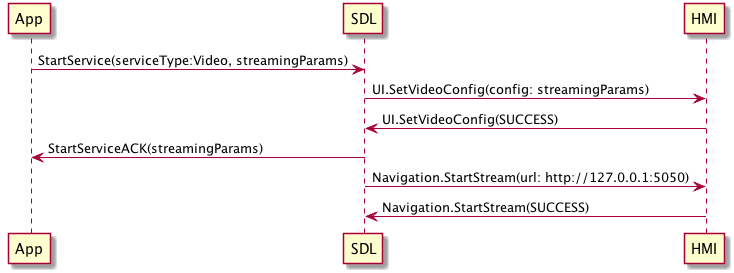

The diagram above was rendered by PlantUML. Its source (embedded in the PNG):
@startuml
/'
Source file for sequence diagram
More information at https://plantuml.com/ 
'/

Participant "App" as A
Participant "SDL" as SDL
Participant "HMI" as HMI

A -> SDL: StartService(serviceType:Video, streamingParams)
SDL -> HMI: UI.SetVideoConfig(config: streamingParams)
HMI -> SDL: UI.SetVideoConfig(SUCCESS)
SDL -> A: StartServiceACK(streamingParams)
SDL -> HMI: Navigation.StartStream(url: http://127.0.0.1:5050)
HMI -> SDL: Navigation.StartStream(SUCCESS)

@enduml